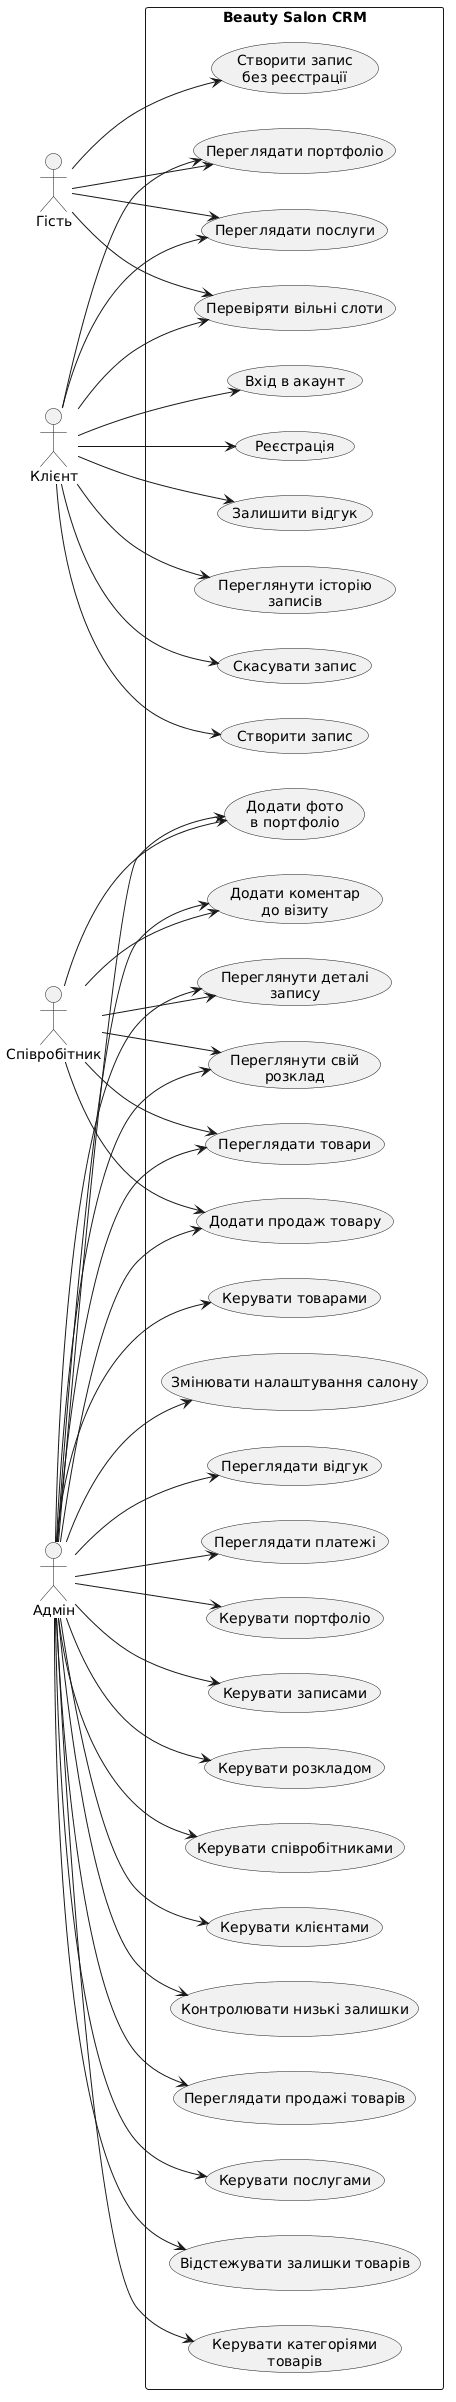

The diagram above was rendered by PlantUML. Its source (embedded in the PNG):
@startuml
left to right direction

actor Guest as "Гість"
actor Client as "Клієнт"
actor Employee as "Співробітник"
actor Admin as "Адмін"

rectangle "Beauty Salon CRM" {
  usecase "Переглядати послуги" as UC1
  usecase "Переглядати портфоліо" as UC2
  usecase "Перевіряти вільні слоти" as UC3
  usecase "Створити запис\nбез реєстрації" as UC4

  usecase "Реєстрація" as UC5
  usecase "Вхід в акаунт" as UC6
  usecase "Створити запис" as UC7
  usecase "Скасувати запис" as UC8
  usecase "Переглянути історію\nзаписів" as UC9
  usecase "Залишити відгук" as UC10

  usecase "Переглянути свій\nрозклад" as UC11
  usecase "Переглянути деталі\nзапису" as UC12
  usecase "Додати коментар\nдо візиту" as UC13
  usecase "Додати фото\nв портфоліо" as UC14

  usecase "Керувати послугами" as UC15
  usecase "Керувати клієнтами" as UC16
  usecase "Керувати співробітниками" as UC17
  usecase "Керувати розкладом" as UC18
  usecase "Керувати записами" as UC19
  usecase "Керувати портфоліо" as UC20
  usecase "Переглядати платежі" as UC21
  usecase "Переглядати відгук" as UC22
  usecase "Змінювати налаштування салону" as UC23

  usecase "Керувати товарами" as UC24
  usecase "Керувати категоріями\nтоварів" as UC25
  usecase "Відстежувати залишки товарів" as UC26
  usecase "Додати продаж товару" as UC27
  usecase "Переглядати продажі товарів" as UC28
  usecase "Контролювати низькі залишки" as UC29
  usecase "Переглядати товари" as UC30
}

Guest --> UC1
Guest --> UC2
Guest --> UC3
Guest --> UC4

Client --> UC1
Client --> UC2
Client --> UC3
Client --> UC5
Client --> UC6
Client --> UC7
Client --> UC8
Client --> UC9
Client --> UC10

Employee --> UC11
Employee --> UC12
Employee --> UC13
Employee --> UC14
Employee --> UC27
Employee --> UC30

Admin --> UC15
Admin --> UC16
Admin --> UC17
Admin --> UC18
Admin --> UC19
Admin --> UC20
Admin --> UC21
Admin --> UC22
Admin --> UC23
Admin --> UC24
Admin --> UC25
Admin --> UC26
Admin --> UC27
Admin --> UC28
Admin --> UC29
Admin --> UC30

Admin --> UC11
Admin --> UC12
Admin --> UC13
Admin --> UC14
@enduml